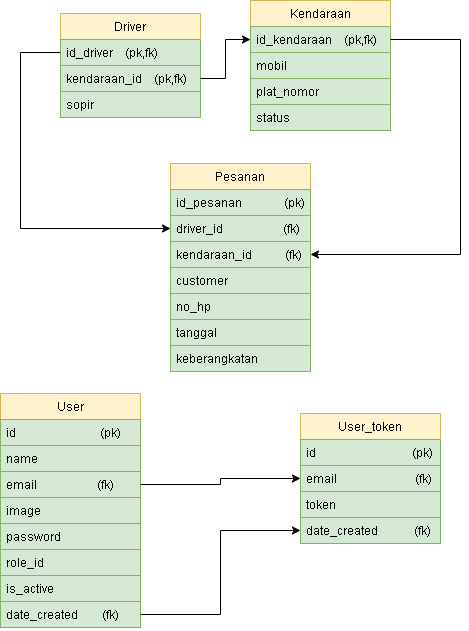

The diagram above was exported from draw.io. Its source (the exported page's mxGraphModel, read from the mxfile embedded in the PNG):
<mxGraphModel dx="1255" dy="754" grid="1" gridSize="10" guides="1" tooltips="1" connect="1" arrows="1" fold="1" page="1" pageScale="1" pageWidth="850" pageHeight="1100" math="0" shadow="0">
  <root>
    <mxCell id="0" />
    <mxCell id="1" parent="0" />
    <mxCell id="ImAdPqWZHsr5c6cAHvZP-49" value="Driver" style="swimlane;fontStyle=0;childLayout=stackLayout;horizontal=1;startSize=26;fillColor=#fff2cc;horizontalStack=0;resizeParent=1;resizeParentMax=0;resizeLast=0;collapsible=1;marginBottom=0;strokeColor=#d6b656;" vertex="1" parent="1">
      <mxGeometry x="80" y="23" width="140" height="104" as="geometry" />
    </mxCell>
    <mxCell id="ImAdPqWZHsr5c6cAHvZP-50" value="id_driver    (pk,fk)" style="text;strokeColor=#82b366;fillColor=#d5e8d4;align=left;verticalAlign=top;spacingLeft=4;spacingRight=4;overflow=hidden;rotatable=0;points=[[0,0.5],[1,0.5]];portConstraint=eastwest;" vertex="1" parent="ImAdPqWZHsr5c6cAHvZP-49">
      <mxGeometry y="26" width="140" height="26" as="geometry" />
    </mxCell>
    <mxCell id="ImAdPqWZHsr5c6cAHvZP-51" value="kendaraan_id    (pk,fk)" style="text;strokeColor=#82b366;fillColor=#d5e8d4;align=left;verticalAlign=top;spacingLeft=4;spacingRight=4;overflow=hidden;rotatable=0;points=[[0,0.5],[1,0.5]];portConstraint=eastwest;" vertex="1" parent="ImAdPqWZHsr5c6cAHvZP-49">
      <mxGeometry y="52" width="140" height="26" as="geometry" />
    </mxCell>
    <mxCell id="ImAdPqWZHsr5c6cAHvZP-52" value="sopir" style="text;strokeColor=#82b366;fillColor=#d5e8d4;align=left;verticalAlign=top;spacingLeft=4;spacingRight=4;overflow=hidden;rotatable=0;points=[[0,0.5],[1,0.5]];portConstraint=eastwest;" vertex="1" parent="ImAdPqWZHsr5c6cAHvZP-49">
      <mxGeometry y="78" width="140" height="26" as="geometry" />
    </mxCell>
    <mxCell id="ImAdPqWZHsr5c6cAHvZP-53" value="Kendaraan" style="swimlane;fontStyle=0;childLayout=stackLayout;horizontal=1;startSize=26;fillColor=#fff2cc;horizontalStack=0;resizeParent=1;resizeParentMax=0;resizeLast=0;collapsible=1;marginBottom=0;strokeColor=#d6b656;" vertex="1" parent="1">
      <mxGeometry x="270" y="10" width="140" height="130" as="geometry" />
    </mxCell>
    <mxCell id="ImAdPqWZHsr5c6cAHvZP-54" value="id_kendaraan    (pk,fk)" style="text;strokeColor=#82b366;fillColor=#d5e8d4;align=left;verticalAlign=top;spacingLeft=4;spacingRight=4;overflow=hidden;rotatable=0;points=[[0,0.5],[1,0.5]];portConstraint=eastwest;" vertex="1" parent="ImAdPqWZHsr5c6cAHvZP-53">
      <mxGeometry y="26" width="140" height="26" as="geometry" />
    </mxCell>
    <mxCell id="ImAdPqWZHsr5c6cAHvZP-55" value="mobil" style="text;strokeColor=#82b366;fillColor=#d5e8d4;align=left;verticalAlign=top;spacingLeft=4;spacingRight=4;overflow=hidden;rotatable=0;points=[[0,0.5],[1,0.5]];portConstraint=eastwest;" vertex="1" parent="ImAdPqWZHsr5c6cAHvZP-53">
      <mxGeometry y="52" width="140" height="26" as="geometry" />
    </mxCell>
    <mxCell id="ImAdPqWZHsr5c6cAHvZP-56" value="plat_nomor" style="text;strokeColor=#82b366;fillColor=#d5e8d4;align=left;verticalAlign=top;spacingLeft=4;spacingRight=4;overflow=hidden;rotatable=0;points=[[0,0.5],[1,0.5]];portConstraint=eastwest;" vertex="1" parent="ImAdPqWZHsr5c6cAHvZP-53">
      <mxGeometry y="78" width="140" height="26" as="geometry" />
    </mxCell>
    <mxCell id="ImAdPqWZHsr5c6cAHvZP-70" value="status" style="text;strokeColor=#82b366;fillColor=#d5e8d4;align=left;verticalAlign=top;spacingLeft=4;spacingRight=4;overflow=hidden;rotatable=0;points=[[0,0.5],[1,0.5]];portConstraint=eastwest;" vertex="1" parent="ImAdPqWZHsr5c6cAHvZP-53">
      <mxGeometry y="104" width="140" height="26" as="geometry" />
    </mxCell>
    <mxCell id="ImAdPqWZHsr5c6cAHvZP-57" value="Pesanan" style="swimlane;fontStyle=0;childLayout=stackLayout;horizontal=1;startSize=26;fillColor=#fff2cc;horizontalStack=0;resizeParent=1;resizeParentMax=0;resizeLast=0;collapsible=1;marginBottom=0;strokeColor=#d6b656;" vertex="1" parent="1">
      <mxGeometry x="190" y="173" width="140" height="208" as="geometry" />
    </mxCell>
    <mxCell id="ImAdPqWZHsr5c6cAHvZP-58" value="id_pesanan              (pk)" style="text;strokeColor=#82b366;fillColor=#d5e8d4;align=left;verticalAlign=top;spacingLeft=4;spacingRight=4;overflow=hidden;rotatable=0;points=[[0,0.5],[1,0.5]];portConstraint=eastwest;" vertex="1" parent="ImAdPqWZHsr5c6cAHvZP-57">
      <mxGeometry y="26" width="140" height="26" as="geometry" />
    </mxCell>
    <mxCell id="ImAdPqWZHsr5c6cAHvZP-59" value="driver_id                    (fk)" style="text;strokeColor=#82b366;fillColor=#d5e8d4;align=left;verticalAlign=top;spacingLeft=4;spacingRight=4;overflow=hidden;rotatable=0;points=[[0,0.5],[1,0.5]];portConstraint=eastwest;" vertex="1" parent="ImAdPqWZHsr5c6cAHvZP-57">
      <mxGeometry y="52" width="140" height="26" as="geometry" />
    </mxCell>
    <mxCell id="ImAdPqWZHsr5c6cAHvZP-60" value="kendaraan_id           (fk)" style="text;strokeColor=#82b366;fillColor=#d5e8d4;align=left;verticalAlign=top;spacingLeft=4;spacingRight=4;overflow=hidden;rotatable=0;points=[[0,0.5],[1,0.5]];portConstraint=eastwest;" vertex="1" parent="ImAdPqWZHsr5c6cAHvZP-57">
      <mxGeometry y="78" width="140" height="26" as="geometry" />
    </mxCell>
    <mxCell id="ImAdPqWZHsr5c6cAHvZP-72" value="customer" style="text;strokeColor=#82b366;fillColor=#d5e8d4;align=left;verticalAlign=top;spacingLeft=4;spacingRight=4;overflow=hidden;rotatable=0;points=[[0,0.5],[1,0.5]];portConstraint=eastwest;" vertex="1" parent="ImAdPqWZHsr5c6cAHvZP-57">
      <mxGeometry y="104" width="140" height="26" as="geometry" />
    </mxCell>
    <mxCell id="ImAdPqWZHsr5c6cAHvZP-73" value="no_hp" style="text;strokeColor=#82b366;fillColor=#d5e8d4;align=left;verticalAlign=top;spacingLeft=4;spacingRight=4;overflow=hidden;rotatable=0;points=[[0,0.5],[1,0.5]];portConstraint=eastwest;" vertex="1" parent="ImAdPqWZHsr5c6cAHvZP-57">
      <mxGeometry y="130" width="140" height="26" as="geometry" />
    </mxCell>
    <mxCell id="ImAdPqWZHsr5c6cAHvZP-74" value="tanggal" style="text;strokeColor=#82b366;fillColor=#d5e8d4;align=left;verticalAlign=top;spacingLeft=4;spacingRight=4;overflow=hidden;rotatable=0;points=[[0,0.5],[1,0.5]];portConstraint=eastwest;" vertex="1" parent="ImAdPqWZHsr5c6cAHvZP-57">
      <mxGeometry y="156" width="140" height="26" as="geometry" />
    </mxCell>
    <mxCell id="ImAdPqWZHsr5c6cAHvZP-75" value="keberangkatan" style="text;strokeColor=#82b366;fillColor=#d5e8d4;align=left;verticalAlign=top;spacingLeft=4;spacingRight=4;overflow=hidden;rotatable=0;points=[[0,0.5],[1,0.5]];portConstraint=eastwest;" vertex="1" parent="ImAdPqWZHsr5c6cAHvZP-57">
      <mxGeometry y="182" width="140" height="26" as="geometry" />
    </mxCell>
    <mxCell id="ImAdPqWZHsr5c6cAHvZP-61" value="User" style="swimlane;fontStyle=0;childLayout=stackLayout;horizontal=1;startSize=26;fillColor=#fff2cc;horizontalStack=0;resizeParent=1;resizeParentMax=0;resizeLast=0;collapsible=1;marginBottom=0;strokeColor=#d6b656;" vertex="1" parent="1">
      <mxGeometry x="20" y="403" width="140" height="234" as="geometry" />
    </mxCell>
    <mxCell id="ImAdPqWZHsr5c6cAHvZP-62" value="id                            (pk)" style="text;strokeColor=#82b366;fillColor=#d5e8d4;align=left;verticalAlign=top;spacingLeft=4;spacingRight=4;overflow=hidden;rotatable=0;points=[[0,0.5],[1,0.5]];portConstraint=eastwest;" vertex="1" parent="ImAdPqWZHsr5c6cAHvZP-61">
      <mxGeometry y="26" width="140" height="26" as="geometry" />
    </mxCell>
    <mxCell id="ImAdPqWZHsr5c6cAHvZP-63" value="name" style="text;strokeColor=#82b366;fillColor=#d5e8d4;align=left;verticalAlign=top;spacingLeft=4;spacingRight=4;overflow=hidden;rotatable=0;points=[[0,0.5],[1,0.5]];portConstraint=eastwest;" vertex="1" parent="ImAdPqWZHsr5c6cAHvZP-61">
      <mxGeometry y="52" width="140" height="26" as="geometry" />
    </mxCell>
    <mxCell id="ImAdPqWZHsr5c6cAHvZP-64" value="email                    (fk)" style="text;strokeColor=#82b366;fillColor=#d5e8d4;align=left;verticalAlign=top;spacingLeft=4;spacingRight=4;overflow=hidden;rotatable=0;points=[[0,0.5],[1,0.5]];portConstraint=eastwest;" vertex="1" parent="ImAdPqWZHsr5c6cAHvZP-61">
      <mxGeometry y="78" width="140" height="26" as="geometry" />
    </mxCell>
    <mxCell id="ImAdPqWZHsr5c6cAHvZP-77" value="image" style="text;strokeColor=#82b366;fillColor=#d5e8d4;align=left;verticalAlign=top;spacingLeft=4;spacingRight=4;overflow=hidden;rotatable=0;points=[[0,0.5],[1,0.5]];portConstraint=eastwest;" vertex="1" parent="ImAdPqWZHsr5c6cAHvZP-61">
      <mxGeometry y="104" width="140" height="26" as="geometry" />
    </mxCell>
    <mxCell id="ImAdPqWZHsr5c6cAHvZP-78" value="password" style="text;strokeColor=#82b366;fillColor=#d5e8d4;align=left;verticalAlign=top;spacingLeft=4;spacingRight=4;overflow=hidden;rotatable=0;points=[[0,0.5],[1,0.5]];portConstraint=eastwest;" vertex="1" parent="ImAdPqWZHsr5c6cAHvZP-61">
      <mxGeometry y="130" width="140" height="26" as="geometry" />
    </mxCell>
    <mxCell id="ImAdPqWZHsr5c6cAHvZP-79" value="role_id" style="text;strokeColor=#82b366;fillColor=#d5e8d4;align=left;verticalAlign=top;spacingLeft=4;spacingRight=4;overflow=hidden;rotatable=0;points=[[0,0.5],[1,0.5]];portConstraint=eastwest;" vertex="1" parent="ImAdPqWZHsr5c6cAHvZP-61">
      <mxGeometry y="156" width="140" height="26" as="geometry" />
    </mxCell>
    <mxCell id="ImAdPqWZHsr5c6cAHvZP-80" value="is_active" style="text;strokeColor=#82b366;fillColor=#d5e8d4;align=left;verticalAlign=top;spacingLeft=4;spacingRight=4;overflow=hidden;rotatable=0;points=[[0,0.5],[1,0.5]];portConstraint=eastwest;" vertex="1" parent="ImAdPqWZHsr5c6cAHvZP-61">
      <mxGeometry y="182" width="140" height="26" as="geometry" />
    </mxCell>
    <mxCell id="ImAdPqWZHsr5c6cAHvZP-81" value="date_created        (fk)" style="text;strokeColor=#82b366;fillColor=#d5e8d4;align=left;verticalAlign=top;spacingLeft=4;spacingRight=4;overflow=hidden;rotatable=0;points=[[0,0.5],[1,0.5]];portConstraint=eastwest;" vertex="1" parent="ImAdPqWZHsr5c6cAHvZP-61">
      <mxGeometry y="208" width="140" height="26" as="geometry" />
    </mxCell>
    <mxCell id="ImAdPqWZHsr5c6cAHvZP-65" value="User_token" style="swimlane;fontStyle=0;childLayout=stackLayout;horizontal=1;startSize=26;fillColor=#fff2cc;horizontalStack=0;resizeParent=1;resizeParentMax=0;resizeLast=0;collapsible=1;marginBottom=0;strokeColor=#d6b656;" vertex="1" parent="1">
      <mxGeometry x="320" y="423" width="140" height="130" as="geometry" />
    </mxCell>
    <mxCell id="ImAdPqWZHsr5c6cAHvZP-66" value="id                                (pk)" style="text;strokeColor=#82b366;fillColor=#d5e8d4;align=left;verticalAlign=top;spacingLeft=4;spacingRight=4;overflow=hidden;rotatable=0;points=[[0,0.5],[1,0.5]];portConstraint=eastwest;" vertex="1" parent="ImAdPqWZHsr5c6cAHvZP-65">
      <mxGeometry y="26" width="140" height="26" as="geometry" />
    </mxCell>
    <mxCell id="ImAdPqWZHsr5c6cAHvZP-67" value="email                          (fk)" style="text;strokeColor=#82b366;fillColor=#d5e8d4;align=left;verticalAlign=top;spacingLeft=4;spacingRight=4;overflow=hidden;rotatable=0;points=[[0,0.5],[1,0.5]];portConstraint=eastwest;" vertex="1" parent="ImAdPqWZHsr5c6cAHvZP-65">
      <mxGeometry y="52" width="140" height="26" as="geometry" />
    </mxCell>
    <mxCell id="ImAdPqWZHsr5c6cAHvZP-68" value="token" style="text;strokeColor=#82b366;fillColor=#d5e8d4;align=left;verticalAlign=top;spacingLeft=4;spacingRight=4;overflow=hidden;rotatable=0;points=[[0,0.5],[1,0.5]];portConstraint=eastwest;" vertex="1" parent="ImAdPqWZHsr5c6cAHvZP-65">
      <mxGeometry y="78" width="140" height="26" as="geometry" />
    </mxCell>
    <mxCell id="ImAdPqWZHsr5c6cAHvZP-82" value="date_created            (fk)" style="text;strokeColor=#82b366;fillColor=#d5e8d4;align=left;verticalAlign=top;spacingLeft=4;spacingRight=4;overflow=hidden;rotatable=0;points=[[0,0.5],[1,0.5]];portConstraint=eastwest;" vertex="1" parent="ImAdPqWZHsr5c6cAHvZP-65">
      <mxGeometry y="104" width="140" height="26" as="geometry" />
    </mxCell>
    <mxCell id="ImAdPqWZHsr5c6cAHvZP-83" style="edgeStyle=orthogonalEdgeStyle;rounded=0;orthogonalLoop=1;jettySize=auto;html=1;entryX=0;entryY=0.5;entryDx=0;entryDy=0;" edge="1" parent="1" source="ImAdPqWZHsr5c6cAHvZP-51" target="ImAdPqWZHsr5c6cAHvZP-54">
      <mxGeometry relative="1" as="geometry" />
    </mxCell>
    <mxCell id="ImAdPqWZHsr5c6cAHvZP-84" style="edgeStyle=orthogonalEdgeStyle;rounded=0;orthogonalLoop=1;jettySize=auto;html=1;entryX=1;entryY=0.5;entryDx=0;entryDy=0;" edge="1" parent="1" source="ImAdPqWZHsr5c6cAHvZP-54" target="ImAdPqWZHsr5c6cAHvZP-60">
      <mxGeometry relative="1" as="geometry">
        <Array as="points">
          <mxPoint x="480" y="49" />
          <mxPoint x="480" y="264" />
        </Array>
      </mxGeometry>
    </mxCell>
    <mxCell id="ImAdPqWZHsr5c6cAHvZP-85" style="edgeStyle=orthogonalEdgeStyle;rounded=0;orthogonalLoop=1;jettySize=auto;html=1;entryX=0;entryY=0.5;entryDx=0;entryDy=0;" edge="1" parent="1" source="ImAdPqWZHsr5c6cAHvZP-50" target="ImAdPqWZHsr5c6cAHvZP-59">
      <mxGeometry relative="1" as="geometry">
        <Array as="points">
          <mxPoint x="40" y="62" />
          <mxPoint x="40" y="238" />
        </Array>
      </mxGeometry>
    </mxCell>
    <mxCell id="ImAdPqWZHsr5c6cAHvZP-86" style="edgeStyle=orthogonalEdgeStyle;rounded=0;orthogonalLoop=1;jettySize=auto;html=1;entryX=0;entryY=0.5;entryDx=0;entryDy=0;" edge="1" parent="1" source="ImAdPqWZHsr5c6cAHvZP-64" target="ImAdPqWZHsr5c6cAHvZP-67">
      <mxGeometry relative="1" as="geometry" />
    </mxCell>
    <mxCell id="ImAdPqWZHsr5c6cAHvZP-87" style="edgeStyle=orthogonalEdgeStyle;rounded=0;orthogonalLoop=1;jettySize=auto;html=1;entryX=0;entryY=0.5;entryDx=0;entryDy=0;" edge="1" parent="1" source="ImAdPqWZHsr5c6cAHvZP-81" target="ImAdPqWZHsr5c6cAHvZP-82">
      <mxGeometry relative="1" as="geometry" />
    </mxCell>
  </root>
</mxGraphModel>